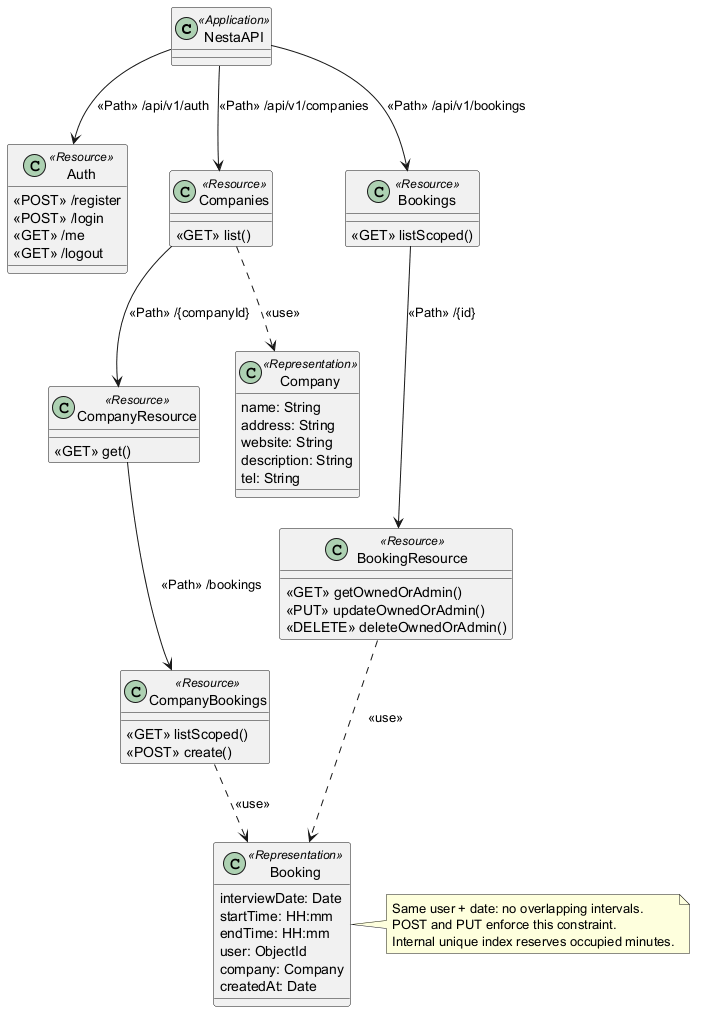

The diagram above was rendered by PlantUML. Its source (embedded in the PNG):
@startuml
skinparam classAttributeIconSize 0
class NestaAPI <<Application>>
class Auth <<Resource>> {
<<POST>> /register
<<POST>> /login
<<GET>> /me
<<GET>> /logout
}
class Companies <<Resource>> {
<<GET>> list()
}
class CompanyResource <<Resource>> {
<<GET>> get()
}
class CompanyBookings <<Resource>> {
<<GET>> listScoped()
<<POST>> create()
}
class Bookings <<Resource>> {
<<GET>> listScoped()
}
class BookingResource <<Resource>> {
<<GET>> getOwnedOrAdmin()
<<PUT>> updateOwnedOrAdmin()
<<DELETE>> deleteOwnedOrAdmin()
}
class Company <<Representation>> {
name: String
address: String
website: String
description: String
tel: String
}
class Booking <<Representation>> {
interviewDate: Date
startTime: HH:mm
endTime: HH:mm
user: ObjectId
company: Company
createdAt: Date
}
NestaAPI --> Auth : <<Path>> /api/v1/auth
NestaAPI --> Companies : <<Path>> /api/v1/companies
Companies --> CompanyResource : <<Path>> /{companyId}
CompanyResource --> CompanyBookings : <<Path>> /bookings
NestaAPI --> Bookings : <<Path>> /api/v1/bookings
Bookings --> BookingResource : <<Path>> /{id}
Companies ..> Company : <<use>>
CompanyBookings ..> Booking : <<use>>
BookingResource ..> Booking : <<use>>
note right of Booking
Same user + date: no overlapping intervals.
POST and PUT enforce this constraint.
Internal unique index reserves occupied minutes.
end note
@enduml